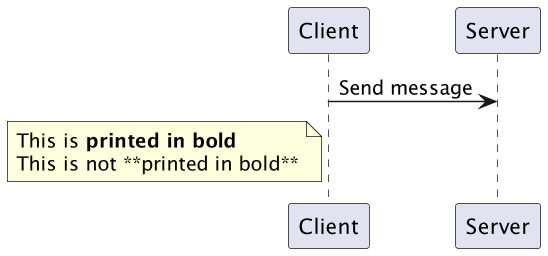

The diagram above was rendered by PlantUML. Its source (embedded in the PNG):
@startuml

scale 1.5

Client -> Server: Send message


note left of Client 
This is **printed in bold**
This is not ~*~*printed in bold~*~*
end note

@enduml